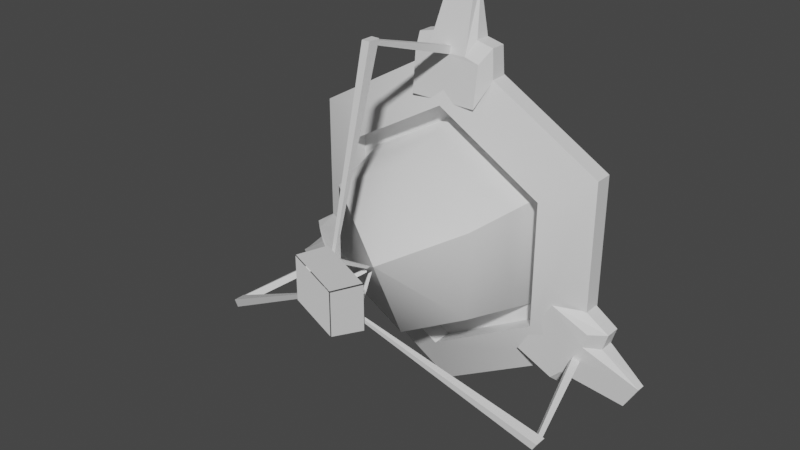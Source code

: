 # Source: combine_ball_launcher.blend  (saved by Blender 3.0.42; exported with 4.5.12 LTS)
import bpy
from mathutils import Matrix  # noqa: F401  (used for matrix-valued properties, if any)

bpy.ops.wm.read_factory_settings(use_empty=True)
scene = bpy.context.scene
scene.name = 'Scene'

# ---- collections
col_collection = bpy.data.collections.new('Collection'); scene.collection.children.link(col_collection)

# ---- materials (node trees are filled in below, after node groups)
mat_solid_white = bpy.data.materials.new('solid_white')
mat_solid_white.use_transparent_shadow = False

# ---- material node trees
mat_solid_white.use_nodes = True; mat_solid_white.node_tree.nodes.clear()
_N = mat_solid_white.node_tree.nodes; _L = mat_solid_white.node_tree.links
n0 = _N.new('ShaderNodeBsdfPrincipled'); n0.name = 'Principled BSDF'; n0.location = (10, 300)
n0.distribution = 'GGX'
n0.subsurface_method = 'RANDOM_WALK_SKIN'
n0.inputs[3].default_value = 1.45
n0.inputs[27].default_value = (0.0, 0.0, 0.0, 1.0)
n0.inputs[28].default_value = 1.0
n1 = _N.new('ShaderNodeOutputMaterial'); n1.name = 'Material Output'; n1.location = (300, 300)
_L.new(n0.outputs[0], n1.inputs[0])
n1.is_active_output = True

# ---- world
world_world = bpy.data.worlds.new('World'); scene.world = world_world
world_world.use_nodes = True; world_world.node_tree.nodes.clear()
_N = world_world.node_tree.nodes; _L = world_world.node_tree.links
n0 = _N.new('ShaderNodeOutputWorld'); n0.name = 'World Output'; n0.location = (300, 300)
n1 = _N.new('ShaderNodeBackground'); n1.name = 'Background'; n1.location = (10, 300)
n1.inputs[0].default_value = (0.05088, 0.05088, 0.05088, 1.0)
_L.new(n1.outputs[0], n0.inputs[0])
n0.is_active_output = True
world_world.color = (0.05088, 0.05088, 0.05088)
world_world.use_sun_shadow = False
world_world.sun_shadow_jitter_overblur = 0.0

# ---- meshes
me_ball_launcher = bpy.data.meshes.new('ball_launcher')
me_ball_launcher.from_pydata([(8.121e-08, 0.002909, 0.6386), (8.121e-08, -0.06245, 0.6386), (6.056e-08, -0.1361, 0.4501), (6.056e-08, -0.05816, 0.4501), (0.553, 0.002909, 0.3193), (0.553, -0.06245, 0.3193), (0.3898, -0.1361, 0.225), (0.3898, -0.05816, 0.225), (0.553, 0.002909, -0.3193), (0.553, -0.06245, -0.3193), (0.3898, -0.1361, -0.225), (0.3898, -0.05816, -0.225), (-1.273e-07, 0.002909, -0.6386), (-1.273e-07, -0.06245, -0.6386), (-9.991e-08, -0.1361, -0.4501), (-9.991e-08, -0.05816, -0.4501), (-0.553, 0.002909, -0.3193), (-0.553, -0.06245, -0.3193), (-0.3898, -0.1361, -0.225), (-0.3898, -0.05816, -0.225), (-0.553, 0.002909, 0.3193), (-0.553, -0.06245, 0.3193), (-0.3898, -0.1361, 0.225), (-0.3898, -0.05816, 0.225), (2.368e-08, -5.919e-09, 0.4041), (2.368e-08, -0.4661, 0.0), (2.368e-08, -0.3279, 0.312), (0.35, -5.919e-09, 0.2021), (1.184e-08, -0.4661, -2.051e-08), (0.2702, -0.3279, 0.156), (0.35, -5.919e-09, -0.2021), (-1.184e-08, -0.4661, -2.051e-08), (0.2702, -0.3279, -0.156), (-5.901e-08, -5.919e-09, -0.4041), (-2.368e-08, -0.4661, 2.07e-15), (-5.095e-08, -0.3279, -0.312), (-0.35, -5.919e-09, -0.2021), (-1.184e-08, -0.4661, 2.051e-08), (-0.2702, -0.3279, -0.156), (-0.35, -5.919e-09, 0.2021), (1.184e-08, -0.4661, 2.051e-08), (-0.2702, -0.3279, 0.156), (0.2702, -0.3279, 0.156), (1.184e-08, -0.4661, -2.051e-08), (-5.095e-08, -0.3279, -0.312), (-2.368e-08, -0.4661, 2.07e-15), (-0.2702, -0.3279, 0.156), (1.184e-08, -0.4661, 2.051e-08), (0.35, -5.919e-09, 0.2021), (-5.901e-08, -5.919e-09, -0.4041), (-0.35, -5.919e-09, 0.2021), (-0.0136, -0.4602, 0.7339), (-0.0136, -0.456, 0.748), (-0.01189, -0.02057, 0.5879), (-0.01189, -0.01196, 0.6171), (0.0136, -0.4602, 0.7339), (0.0136, -0.456, 0.748), (0.01189, -0.02057, 0.5879), (0.01189, -0.01196, 0.6171), (-0.005784, -0.6528, 0.0793), (-0.005784, -0.6571, 0.09141), (-0.01423, -0.4444, 0.7509), (-0.01423, -0.4866, 0.7507), (0.005784, -0.6528, 0.0793), (0.005784, -0.6571, 0.09141), (0.01423, -0.4444, 0.7509), (0.01423, -0.4866, 0.7507), (-0.005784, -0.4873, 0.01262), (-0.005784, -0.5037, 0.01214), (-0.01189, -0.6595, 0.1204), (-0.01189, -0.6599, 0.1037), (0.005784, -0.4873, 0.01262), (0.005784, -0.5037, 0.01214), (0.01189, -0.6595, 0.1204), (0.01189, -0.6599, 0.1037), (2.805e-08, -0.67, 0.1618), (-0.1377, -0.67, 0.08237), (0.1377, -0.67, 0.08237), (2.98e-08, -0.67, 0.002885), (0.6423, -0.4602, -0.3552), (0.6546, -0.456, -0.3622), (0.5151, -0.02057, -0.2837), (0.5403, -0.01196, -0.2982), (0.6287, -0.4602, -0.3787), (0.641, -0.456, -0.3858), (0.5032, -0.02057, -0.3043), (0.5285, -0.01196, -0.3188), (0.07157, -0.6528, -0.03464), (0.08205, -0.6571, -0.04069), (0.6574, -0.4444, -0.3631), (0.6572, -0.4866, -0.363), (0.06578, -0.6528, -0.04466), (0.07627, -0.6571, -0.05071), (0.6432, -0.4444, -0.3878), (0.643, -0.4866, -0.3877), (0.01382, -0.4873, -0.001299), (0.01341, -0.5037, -0.001063), (0.1102, -0.6595, -0.04988), (0.09575, -0.6599, -0.04155), (0.008034, -0.4873, -0.01132), (0.007625, -0.5037, -0.01108), (0.09829, -0.6595, -0.07048), (0.08386, -0.6599, -0.06215), (0.1402, -0.67, -0.08092), (0.1402, -0.67, 0.07804), (0.002499, -0.67, -0.1604), (0.002499, -0.67, -0.001443), (-0.6287, -0.4602, -0.3787), (-0.641, -0.456, -0.3858), (-0.5032, -0.02057, -0.3043), (-0.5285, -0.01196, -0.3188), (-0.6423, -0.4602, -0.3552), (-0.6546, -0.456, -0.3622), (-0.5151, -0.02057, -0.2837), (-0.5403, -0.01196, -0.2982), (-0.06578, -0.6528, -0.04466), (-0.07627, -0.6571, -0.05071), (-0.6432, -0.4444, -0.3878), (-0.643, -0.4866, -0.3877), (-0.07157, -0.6528, -0.03464), (-0.08205, -0.6571, -0.04069), (-0.6574, -0.4444, -0.3631), (-0.6572, -0.4866, -0.363), (-0.008034, -0.4873, -0.01132), (-0.007625, -0.5037, -0.01108), (-0.09829, -0.6595, -0.07048), (-0.08386, -0.6599, -0.06215), (-0.01382, -0.4873, -0.001299), (-0.01341, -0.5037, -0.001063), (-0.1102, -0.6595, -0.04988), (-0.09575, -0.6599, -0.04155), (-0.1402, -0.67, -0.08092), (-0.002499, -0.67, -0.1604), (-0.1402, -0.67, 0.07804), (-0.002499, -0.67, -0.001443), (-0.1217, -0.1217, 0.46), (-0.1246, -0.1047, 0.6042), (-0.1531, -0.06186, 0.546), (-0.1453, -0.05764, 0.6502), (0.1217, -0.1217, 0.46), (0.1246, -0.1047, 0.6042), (0.1531, -0.06186, 0.546), (0.1453, -0.05764, 0.6502), (-0.0847, -0.05764, 0.6643), (0.0847, -0.05764, 0.6643), (0.07263, -0.1047, 0.6183), (-0.07263, -0.1047, 0.6183), (-0.05053, -0.0003979, 0.8347), (0.05053, -0.0003979, 0.8347), (0.04876, -0.02979, 0.834), (-0.04876, -0.02979, 0.834), (-0.1531, -0.002103, 0.546), (-0.1453, -0.002103, 0.6502), (0.1531, -0.002103, 0.546), (0.1453, -0.002103, 0.6502), (-0.0847, -0.002103, 0.6643), (0.0847, -0.002103, 0.6643), (0.4592, -0.1217, -0.1246), (0.5856, -0.1047, -0.1942), (0.5494, -0.06186, -0.1404), (0.6357, -0.05764, -0.1992), (0.3375, -0.1217, -0.3354), (0.461, -0.1047, -0.41), (0.3963, -0.06186, -0.4055), (0.4904, -0.05764, -0.451), (0.6176, -0.05764, -0.2588), (0.5329, -0.05764, -0.4055), (0.4992, -0.1047, -0.3721), (0.5718, -0.1047, -0.2463), (0.7482, -0.0003977, -0.3736), (0.6976, -0.0003977, -0.4611), (0.6979, -0.02979, -0.4592), (0.7466, -0.02979, -0.3748), (0.5494, -0.002103, -0.1404), (0.6357, -0.002103, -0.1992), (0.3963, -0.002103, -0.4055), (0.4904, -0.002103, -0.451), (0.6176, -0.002103, -0.2588), (0.5329, -0.002103, -0.4055), (-0.3375, -0.1217, -0.3354), (-0.461, -0.1047, -0.41), (-0.3963, -0.06186, -0.4055), (-0.4904, -0.05764, -0.451), (-0.4592, -0.1217, -0.1246), (-0.5856, -0.1047, -0.1942), (-0.5494, -0.06186, -0.1404), (-0.6357, -0.05764, -0.1992), (-0.5329, -0.05764, -0.4055), (-0.6176, -0.05764, -0.2588), (-0.5718, -0.1047, -0.2463), (-0.4992, -0.1047, -0.3721), (-0.6976, -0.0003977, -0.4611), (-0.7482, -0.0003977, -0.3736), (-0.7466, -0.02979, -0.3748), (-0.6979, -0.02979, -0.4592), (-0.3963, -0.002103, -0.4055), (-0.4904, -0.002103, -0.451), (-0.5494, -0.002103, -0.1404), (-0.6357, -0.002103, -0.1992), (-0.5329, -0.002103, -0.4055), (-0.6176, -0.002103, -0.2588), (0.2308, -0.03443, 0.1332), (3.585e-08, -0.03443, 0.2665), (0.2308, -0.03443, -0.1332), (-5.915e-08, -0.03443, -0.2665), (-0.2308, -0.03443, -0.1332), (-0.2308, -0.03443, 0.1332)], [], [(4, 0, 1, 5), (8, 4, 5, 9), (12, 8, 9, 13), (16, 12, 13, 17), (20, 16, 17, 21), (0, 20, 21, 1), (6, 5, 1, 2), (10, 9, 5, 6), (14, 13, 9, 10), (18, 17, 13, 14), (22, 21, 17, 18), (2, 1, 21, 22), (7, 6, 2, 3), (11, 10, 6, 7), (15, 14, 10, 11), (19, 18, 14, 15), (23, 22, 18, 19), (3, 2, 22, 23), (26, 25, 43, 42), (29, 28, 31, 32), (32, 31, 45, 44), (35, 34, 37, 38), (38, 37, 47, 46), (41, 40, 25, 26), (24, 26, 42, 48), (27, 29, 32, 30), (30, 32, 44, 49), (33, 35, 38, 36), (36, 38, 46, 50), (39, 41, 26, 24), (51, 52, 54, 53), (57, 58, 56, 55), (53, 57, 55, 51), (58, 54, 52, 56), (59, 60, 62, 61), (61, 62, 66, 65), (65, 66, 64, 63), (61, 65, 63, 59), (66, 62, 60, 64), (67, 68, 70, 69), (73, 74, 72, 71), (69, 73, 71, 67), (74, 70, 68, 72), (75, 76, 78, 77), (79, 80, 82, 81), (85, 86, 84, 83), (81, 85, 83, 79), (86, 82, 80, 84), (87, 88, 90, 89), (89, 90, 94, 93), (93, 94, 92, 91), (89, 93, 91, 87), (94, 90, 88, 92), (95, 96, 98, 97), (101, 102, 100, 99), (97, 101, 99, 95), (102, 98, 96, 100), (103, 104, 106, 105), (107, 108, 110, 109), (113, 114, 112, 111), (109, 113, 111, 107), (114, 110, 108, 112), (115, 116, 118, 117), (117, 118, 122, 121), (121, 122, 120, 119), (117, 121, 119, 115), (122, 118, 116, 120), (123, 124, 126, 125), (129, 130, 128, 127), (125, 129, 127, 123), (130, 126, 124, 128), (131, 132, 134, 133), (135, 136, 138, 137), (137, 138, 152, 151), (141, 142, 140, 139), (139, 140, 145, 146, 136, 135), (138, 143, 155, 152), (143, 138, 136, 146), (142, 144, 145, 140), (143, 146, 150, 147), (148, 147, 150, 149), (146, 145, 149, 150), (144, 142, 154, 156), (145, 144, 148, 149), (142, 141, 153, 154), (144, 156, 148), (143, 147, 155), (157, 158, 160, 159), (159, 160, 174, 173), (163, 164, 162, 161), (161, 162, 167, 168, 158, 157), (160, 165, 177, 174), (165, 160, 158, 168), (164, 166, 167, 162), (165, 168, 172, 169), (170, 169, 172, 171), (168, 167, 171, 172), (166, 164, 176, 178), (167, 166, 170, 171), (164, 163, 175, 176), (166, 178, 170), (165, 169, 177), (179, 180, 182, 181), (181, 182, 196, 195), (185, 186, 184, 183), (183, 184, 189, 190, 180, 179), (182, 187, 199, 196), (187, 182, 180, 190), (186, 188, 189, 184), (187, 190, 194, 191), (192, 191, 194, 193), (190, 189, 193, 194), (188, 186, 198, 200), (189, 188, 192, 193), (186, 185, 197, 198), (188, 200, 192), (187, 191, 199), (19, 15, 204, 205), (201, 202, 206, 205, 204, 203), (15, 11, 203, 204), (11, 7, 201, 203), (7, 3, 202, 201), (3, 23, 206, 202), (23, 19, 205, 206)])
me_ball_launcher.polygons.foreach_set('use_smooth', [1, 1, 1, 1, 1, 1, 1, 1, 1, 1, 1, 1, 1, 1, 1, 1, 1, 1, 1, 1, 1, 1, 1, 1, 1, 1, 1, 1, 1, 1, 0, 0, 0, 0, 0, 0, 0, 0, 0, 0, 0, 0, 0, 0, 0, 0, 0, 0, 0, 0, 0, 0, 0, 0, 0, 0, 0, 0, 0, 0, 0, 0, 0, 0, 0, 0, 0, 0, 0, 0, 0, 0, 0, 0, 0, 0, 0, 0, 0, 0, 0, 0, 0, 0, 0, 0, 0, 0, 0, 0, 0, 0, 0, 0, 0, 0, 0, 0, 0, 0, 0, 0, 0, 0, 0, 0, 0, 0, 0, 0, 0, 0, 0, 0, 0, 0, 0, 1, 1, 1, 1, 1, 1, 1])
_uv = me_ball_launcher.uv_layers.new(name='UVMap')
_uv.uv.foreach_set('vector', [0.1667, -6.925e-09, 0.0, -6.925e-09, 0.0, -0.05954, 0.1667, -0.05954, 0.3333, -6.925e-09, 0.1667, -6.925e-09, 0.1667, -0.05954, 0.3333, -0.05954, 0.5, -6.925e-09, 0.3333, -6.925e-09, 0.3333, -0.05954, 0.5, -0.05954, 0.6667, -6.925e-09, 0.5, -6.925e-09, 0.5, -0.05954, 0.6667, -0.05954, 0.8333, -6.925e-09, 0.6667, -6.925e-09, 0.6667, -0.05954, 0.8333, -0.05954, 1.0, -6.925e-09, 0.8333, -6.925e-09, 0.8333, -0.05954, 1.0, -0.05954, 0.1667, -0.1361, 0.1667, -0.05954, 0.0, -0.05954, 0.0, -0.1361, 0.3333, -0.1361, 0.3333, -0.05954, 0.1667, -0.05954, 0.1667, -0.1361, 0.5, -0.1361, 0.5, -0.05954, 0.3333, -0.05954, 0.3333, -0.1361, 0.6667, -0.1361, 0.6667, -0.05954, 0.5, -0.05954, 0.5, -0.1361, 0.8333, -0.1361, 0.8333, -0.05954, 0.6667, -0.05954, 0.6667, -0.1361, 1.0, -0.1361, 1.0, -0.05954, 0.8333, -0.05954, 0.8333, -0.1361, 0.1667, -0.05816, 0.1667, -0.1361, 0.0, -0.1361, 0.0, -0.05816, 0.3333, -0.05816, 0.3333, -0.1361, 0.1667, -0.1361, 0.1667, -0.05816, 0.5, -0.05816, 0.5, -0.1361, 0.3333, -0.1361, 0.3333, -0.05816, 0.6667, -0.05816, 0.6667, -0.1361, 0.5, -0.1361, 0.5, -0.05816, 0.8333, -0.05816, 0.8333, -0.1361, 0.6667, -0.1361, 0.6667, -0.05816, 1.0, -0.05816, 1.0, -0.1361, 0.8333, -0.1361, 0.8333, -0.05816, 0.0, -0.3279, 0.0, -0.4661, 0.1667, -0.4661, 0.1667, -0.3279, 0.1667, -0.3279, 0.1667, -0.4661, 0.3333, -0.4661, 0.3333, -0.3279, 0.3333, -0.3279, 0.3333, -0.4661, 0.5, -0.4661, 0.5, -0.3279, 0.5, -0.3279, 0.5, -0.4661, 0.6667, -0.4661, 0.6667, -0.3279, 0.6667, -0.3279, 0.6667, -0.4661, 0.8333, -0.4661, 0.8333, -0.3279, 0.8333, -0.3279, 0.8333, -0.4661, 1.0, -0.4661, 1.0, -0.3279, 0.0, -5.919e-09, 0.0, -0.3279, 0.1667, -0.3279, 0.1667, -5.919e-09, 0.1667, -5.919e-09, 0.1667, -0.3279, 0.3333, -0.3279, 0.3333, -5.919e-09, 0.3333, -5.919e-09, 0.3333, -0.3279, 0.5, -0.3279, 0.5, -5.919e-09, 0.5, -5.919e-09, 0.5, -0.3279, 0.6667, -0.3279, 0.6667, -5.919e-09, 0.6667, -5.919e-09, 0.6667, -0.3279, 0.8333, -0.3279, 0.8333, -5.919e-09, 0.8333, -5.919e-09, 0.8333, -0.3279, 1.0, -0.3279, 1.0, -5.919e-09, 0.375, 0.0, 0.625, 0.0, 0.625, 0.25, 0.375, 0.25, 0.375, 0.5, 0.625, 0.5, 0.625, 0.75, 0.375, 0.75, 0.125, 0.5, 0.375, 0.5, 0.375, 0.75, 0.125, 0.75, 0.625, 0.5, 0.875, 0.5, 0.875, 0.75, 0.625, 0.75, 0.375, 0.0, 0.625, 0.0, 0.625, 0.25, 0.375, 0.25, 0.375, 0.25, 0.625, 0.25, 0.625, 0.5, 0.375, 0.5, 0.375, 0.5, 0.625, 0.5, 0.625, 0.75, 0.375, 0.75, 0.125, 0.5, 0.375, 0.5, 0.375, 0.75, 0.125, 0.75, 0.625, 0.5, 0.875, 0.5, 0.875, 0.75, 0.625, 0.75, 0.375, 0.0, 0.625, 0.0, 0.625, 0.25, 0.375, 0.25, 0.375, 0.5, 0.625, 0.5, 0.625, 0.75, 0.375, 0.75, 0.125, 0.5, 0.375, 0.5, 0.375, 0.75, 0.125, 0.75, 0.625, 0.5, 0.875, 0.5, 0.875, 0.75, 0.625, 0.75, 0.0, 0.0, 0.0, 0.0, 0.0, 0.0, 0.0, 0.0, 0.375, 0.0, 0.625, 0.0, 0.625, 0.25, 0.375, 0.25, 0.375, 0.5, 0.625, 0.5, 0.625, 0.75, 0.375, 0.75, 0.125, 0.5, 0.375, 0.5, 0.375, 0.75, 0.125, 0.75, 0.625, 0.5, 0.875, 0.5, 0.875, 0.75, 0.625, 0.75, 0.375, 0.0, 0.625, 0.0, 0.625, 0.25, 0.375, 0.25, 0.375, 0.25, 0.625, 0.25, 0.625, 0.5, 0.375, 0.5, 0.375, 0.5, 0.625, 0.5, 0.625, 0.75, 0.375, 0.75, 0.125, 0.5, 0.375, 0.5, 0.375, 0.75, 0.125, 0.75, 0.625, 0.5, 0.875, 0.5, 0.875, 0.75, 0.625, 0.75, 0.375, 0.0, 0.625, 0.0, 0.625, 0.25, 0.375, 0.25, 0.375, 0.5, 0.625, 0.5, 0.625, 0.75, 0.375, 0.75, 0.125, 0.5, 0.375, 0.5, 0.375, 0.75, 0.125, 0.75, 0.625, 0.5, 0.875, 0.5, 0.875, 0.75, 0.625, 0.75, 0.0, 0.0, 0.0, 0.0, 0.0, 0.0, 0.0, 0.0, 0.375, 0.0, 0.625, 0.0, 0.625, 0.25, 0.375, 0.25, 0.375, 0.5, 0.625, 0.5, 0.625, 0.75, 0.375, 0.75, 0.125, 0.5, 0.375, 0.5, 0.375, 0.75, 0.125, 0.75, 0.625, 0.5, 0.875, 0.5, 0.875, 0.75, 0.625, 0.75, 0.375, 0.0, 0.625, 0.0, 0.625, 0.25, 0.375, 0.25, 0.375, 0.25, 0.625, 0.25, 0.625, 0.5, 0.375, 0.5, 0.375, 0.5, 0.625, 0.5, 0.625, 0.75, 0.375, 0.75, 0.125, 0.5, 0.375, 0.5, 0.375, 0.75, 0.125, 0.75, 0.625, 0.5, 0.875, 0.5, 0.875, 0.75, 0.625, 0.75, 0.375, 0.0, 0.625, 0.0, 0.625, 0.25, 0.375, 0.25, 0.375, 0.5, 0.625, 0.5, 0.625, 0.75, 0.375, 0.75, 0.125, 0.5, 0.375, 0.5, 0.375, 0.75, 0.125, 0.75, 0.625, 0.5, 0.875, 0.5, 0.875, 0.75, 0.625, 0.75, 0.0, 0.0, 0.0, 0.0, 0.0, 0.0, 0.0, 0.0, 0.375, 0.0, 0.625, 0.0, 0.625, 0.25, 0.375, 0.25, 0.375, 0.25, 0.625, 0.25, 0.625, 0.25, 0.375, 0.25, 0.375, 0.5, 0.625, 0.5, 0.625, 0.75, 0.375, 0.75, 0.375, 0.75, 0.625, 0.75, 0.625, 0.8333, 0.625, 0.9167, 0.625, 1.0, 0.375, 1.0, 0.875, 0.5, 0.7917, 0.5, 0.7917, 0.5, 0.875, 0.5, 0.7917, 0.5, 0.875, 0.5, 0.875, 0.75, 0.7917, 0.75, 0.625, 0.5, 0.7083, 0.5, 0.7083, 0.75, 0.625, 0.75, 0.7917, 0.5, 0.7917, 0.75, 0.7917, 0.75, 0.7917, 0.5, 0.7083, 0.5, 0.7917, 0.5, 0.7917, 0.75, 0.7083, 0.75, 0.625, 0.9167, 0.625, 0.8333, 0.625, 0.8333, 0.625, 0.9167, 0.7083, 0.5, 0.625, 0.5, 0.625, 0.5, 0.7083, 0.5, 0.7083, 0.75, 0.7083, 0.5, 0.7083, 0.5, 0.7083, 0.75, 0.625, 0.5, 0.375, 0.5, 0.375, 0.5, 0.625, 0.5, 0.7083, 0.5, 0.7083, 0.5, 0.7083, 0.5, 0.7917, 0.5, 0.7917, 0.5, 0.7917, 0.5, 0.375, 0.0, 0.625, 0.0, 0.625, 0.25, 0.375, 0.25, 0.375, 0.25, 0.625, 0.25, 0.625, 0.25, 0.375, 0.25, 0.375, 0.5, 0.625, 0.5, 0.625, 0.75, 0.375, 0.75, 0.375, 0.75, 0.625, 0.75, 0.625, 0.8333, 0.625, 0.9167, 0.625, 1.0, 0.375, 1.0, 0.875, 0.5, 0.7917, 0.5, 0.7917, 0.5, 0.875, 0.5, 0.7917, 0.5, 0.875, 0.5, 0.875, 0.75, 0.7917, 0.75, 0.625, 0.5, 0.7083, 0.5, 0.7083, 0.75, 0.625, 0.75, 0.7917, 0.5, 0.7917, 0.75, 0.7917, 0.75, 0.7917, 0.5, 0.7083, 0.5, 0.7917, 0.5, 0.7917, 0.75, 0.7083, 0.75, 0.625, 0.9167, 0.625, 0.8333, 0.625, 0.8333, 0.625, 0.9167, 0.7083, 0.5, 0.625, 0.5, 0.625, 0.5, 0.7083, 0.5, 0.7083, 0.75, 0.7083, 0.5, 0.7083, 0.5, 0.7083, 0.75, 0.625, 0.5, 0.375, 0.5, 0.375, 0.5, 0.625, 0.5, 0.7083, 0.5, 0.7083, 0.5, 0.7083, 0.5, 0.7917, 0.5, 0.7917, 0.5, 0.7917, 0.5, 0.375, 0.0, 0.625, 0.0, 0.625, 0.25, 0.375, 0.25, 0.375, 0.25, 0.625, 0.25, 0.625, 0.25, 0.375, 0.25, 0.375, 0.5, 0.625, 0.5, 0.625, 0.75, 0.375, 0.75, 0.375, 0.75, 0.625, 0.75, 0.625, 0.8333, 0.625, 0.9167, 0.625, 1.0, 0.375, 1.0, 0.875, 0.5, 0.7917, 0.5, 0.7917, 0.5, 0.875, 0.5, 0.7917, 0.5, 0.875, 0.5, 0.875, 0.75, 0.7917, 0.75, 0.625, 0.5, 0.7083, 0.5, 0.7083, 0.75, 0.625, 0.75, 0.7917, 0.5, 0.7917, 0.75, 0.7917, 0.75, 0.7917, 0.5, 0.7083, 0.5, 0.7917, 0.5, 0.7917, 0.75, 0.7083, 0.75, 0.625, 0.9167, 0.625, 0.8333, 0.625, 0.8333, 0.625, 0.9167, 0.7083, 0.5, 0.625, 0.5, 0.625, 0.5, 0.7083, 0.5, 0.7083, 0.75, 0.7083, 0.5, 0.7083, 0.5, 0.7083, 0.75, 0.625, 0.5, 0.375, 0.5, 0.375, 0.5, 0.625, 0.5, 0.7083, 0.5, 0.7083, 0.5, 0.7083, 0.5, 0.7917, 0.5, 0.7917, 0.5, 0.7917, 0.5, 0.6667, -0.05816, 0.5, -0.05816, 0.5, -0.05816, 0.6667, -0.05816, 0.1667, -0.05816, 1.0, -0.05816, 0.8333, -0.05816, 0.6667, -0.05816, 0.5, -0.05816, 0.3333, -0.05816, 0.5, -0.05816, 0.3333, -0.05816, 0.3333, -0.05816, 0.5, -0.05816, 0.3333, -0.05816, 0.1667, -0.05816, 0.1667, -0.05816, 0.3333, -0.05816, 0.1667, -0.05816, 0.0, -0.05816, 0.0, -0.05816, 0.1667, -0.05816, 1.0, -0.05816, 0.8333, -0.05816, 0.8333, -0.05816, 1.0, -0.05816, 0.8333, -0.05816, 0.6667, -0.05816, 0.6667, -0.05816, 0.8333, -0.05816])
me_ball_launcher.materials.append(mat_solid_white)
me_ball_launcher.use_remesh_fix_poles = True
me_ball_launcher.use_remesh_preserve_attributes = False
me_ball_launcher.update()
arm_armature = bpy.data.armatures.new('Armature')  # bones are not reproduced

# ---- objects
ob_armature = bpy.data.objects.new('Armature', arm_armature)
ob_ball_launcher = bpy.data.objects.new('ball_launcher', me_ball_launcher)

# ---- transforms, parenting, visibility, modifiers, constraints
ob_armature.location = (0.0, 0.0, 0.0)
ob_ball_launcher.parent = ob_armature
ob_ball_launcher.location = (0.0, 0.0, 0.0)
_vg = ob_ball_launcher.vertex_groups.new(name='Cover0')
_vg.add([24, 25, 26, 39, 40, 41, 42, 43, 48, 67, 68, 71, 72], 1.0, 'REPLACE')
_vg = ob_ball_launcher.vertex_groups.new(name='Arm0')
_vg.add([51, 52, 55, 56, 59, 60, 61, 62, 63, 64, 65, 66, 69, 70, 73, 74, 75, 76, 77, 78], 1.0, 'REPLACE')
_vg = ob_ball_launcher.vertex_groups.new(name='Root')
for _i, _w in zip([0, 1, 2, 3, 4, 5, 6, 7, 8, 9, 10, 11, 12, 13, 14, 15, 16, 17, 18, 19, 20, 21, 22, 23, 51, 52, 53, 54, 55, 56, 57, 58, 79, 80, 81, 82, 83, 84, 85, 86, 107, 108, 109, 110, 111, 112, 113, 114, 135, 136, 137, 138, 139, 140, 141, 142, 143, 144, 145, 146, 147, 148, 149, 150, 151, 152, 153, 154, 155, 156, 157, 158, 159, 160, 161, 162, 163, 164, 165, 166, 167, 168, 169, 170, 171, 172, 173, 174, 175, 176, 177, 178, 179, 180, 181, 182, 183, 184, 185, 186, 187, 188, 189, 190, 191, 192, 193, 194, 195, 196, 197, 198, 199, 200, 201, 202, 203, 204, 205, 206], [1.0, 1.0, 1.0, 1.0, 1.0, 1.0, 1.0, 1.0, 1.0, 1.0, 1.0, 1.0, 1.0, 1.0, 1.0, 1.0, 1.0, 1.0, 1.0, 1.0, 1.0, 1.0, 1.0, 1.0, 0.1667, 0.1667, 0.8333, 0.8333, 0.1667, 0.1667, 0.8333, 0.8333, 0.1667, 0.1667, 0.8333, 0.8333, 0.1667, 0.1667, 0.8333, 0.8333, 0.1667, 0.1667, 0.8333, 0.8333, 0.1667, 0.1667, 0.8333, 0.8333, 1.0, 1.0, 1.0, 1.0, 1.0, 1.0, 1.0, 1.0, 1.0, 1.0, 1.0, 1.0, 1.0, 1.0, 1.0, 1.0, 1.0, 1.0, 1.0, 1.0, 1.0, 1.0, 1.0, 1.0, 1.0, 1.0, 1.0, 1.0, 1.0, 1.0, 1.0, 1.0, 1.0, 1.0, 1.0, 1.0, 1.0, 1.0, 1.0, 1.0, 1.0, 1.0, 1.0, 1.0, 1.0, 1.0, 1.0, 1.0, 1.0, 1.0, 1.0, 1.0, 1.0, 1.0, 1.0, 1.0, 1.0, 1.0, 1.0, 1.0, 1.0, 1.0, 1.0, 1.0, 1.0, 1.0, 1.0, 1.0, 1.0, 1.0, 1.0, 1.0]): _vg.add([_i], _w, 'REPLACE')
_vg = ob_ball_launcher.vertex_groups.new(name='Cover1')
_vg.add([27, 28, 29, 30, 31, 32, 44, 45, 49, 95, 96, 99, 100], 1.0, 'REPLACE')
_vg = ob_ball_launcher.vertex_groups.new(name='Cover2')
_vg.add([33, 34, 35, 36, 37, 38, 46, 47, 50, 123, 124, 127, 128], 1.0, 'REPLACE')
_vg = ob_ball_launcher.vertex_groups.new(name='Arm1')
_vg.add([79, 80, 83, 84, 87, 88, 89, 90, 91, 92, 93, 94, 97, 98, 101, 102, 103, 104, 105, 106], 1.0, 'REPLACE')
_vg = ob_ball_launcher.vertex_groups.new(name='Arm2')
_vg.add([107, 108, 111, 112, 115, 116, 117, 118, 119, 120, 121, 122, 125, 126, 129, 130, 131, 132, 133, 134], 1.0, 'REPLACE')
_m = ob_ball_launcher.modifiers.new('Armature', 'ARMATURE')
_m.object = ob_armature
_m = ob_ball_launcher.modifiers.new('EdgeSplit', 'EDGE_SPLIT')
_m.split_angle = 1.025

# ---- collection membership
col_collection.objects.link(ob_armature)
col_collection.objects.link(ob_ball_launcher)

# ---- scene / render settings (as saved in the file)
scene.frame_start = 1; scene.frame_end = 250; scene.frame_set(1)
scene.render.engine = 'BLENDER_EEVEE_NEXT'
scene.cycles.sampling_pattern = 'TABULATED_SOBOL'
scene.cycles.use_light_tree = False
scene.view_settings.view_transform = 'Filmic'
bpy.context.view_layer.update()

# ---- added for rendering (the .blend has no active camera and no usable light): camera, sun
cam_auto = bpy.data.cameras.new('AutoCamera')
cam_auto.lens = 50.0
cam_auto.sensor_width = 36.0
cam_auto.clip_end = 1000.0
ob_auto_camera = bpy.data.objects.new('AutoCamera', cam_auto)
scene.collection.objects.link(ob_auto_camera)
ob_auto_camera.location = (2.03993, -2.78091, 1.73002)
ob_auto_camera.rotation_euler = (1.09748, -7.21219e-08, 0.694738)
scene.camera = ob_auto_camera
light_auto_sun = bpy.data.lights.new('AutoSun', 'SUN')
light_auto_sun.energy = 3.0
light_auto_sun.angle = 0.0523599
ob_auto_sun = bpy.data.objects.new('AutoSun', light_auto_sun)
scene.collection.objects.link(ob_auto_sun)
ob_auto_sun.rotation_euler = (0.872665, 0.174533, 0.523599)
bpy.context.view_layer.update()
